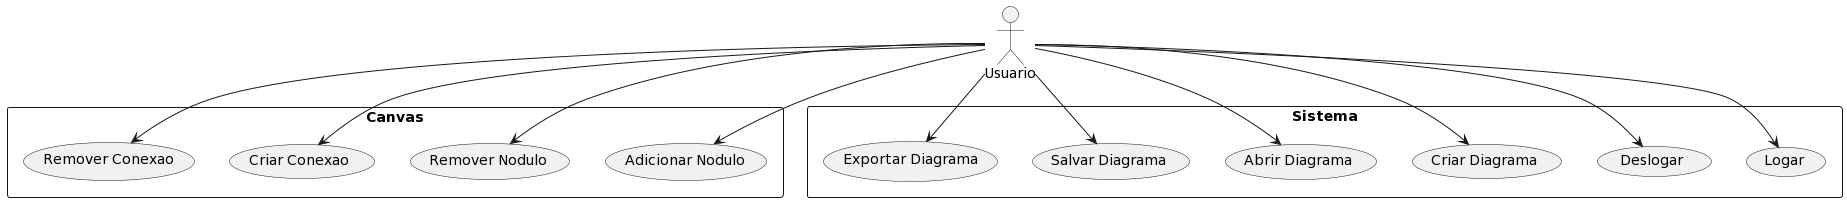

The diagram above was rendered by PlantUML. Its source (embedded in the PNG):
@startuml
actor Usuario as User

rectangle "Canvas" {
    usecase "Adicionar Nodulo" as AdicionarNodulo
    usecase "Remover Nodulo" as RemoverNodulo
    usecase "Criar Conexao" as CriarConexao
    usecase "Remover Conexao" as RemoverConexao
}

rectangle "Sistema" {
    usecase "Logar" as LogIn
    usecase "Deslogar" as LogOff
    usecase "Criar Diagrama" as CriarDiagrama
    usecase "Abrir Diagrama" as AbrirDiagrama
    usecase "Salvar Diagrama" as SalvarDiagrama
    usecase "Exportar Diagrama" as ExportarDiagrama
}

User --> CriarDiagrama
User --> AbrirDiagrama
User --> SalvarDiagrama
User --> ExportarDiagrama

User --> AdicionarNodulo
User --> RemoverNodulo
User --> CriarConexao
User --> RemoverConexao
User --> LogIn
User --> LogOff
@enduml